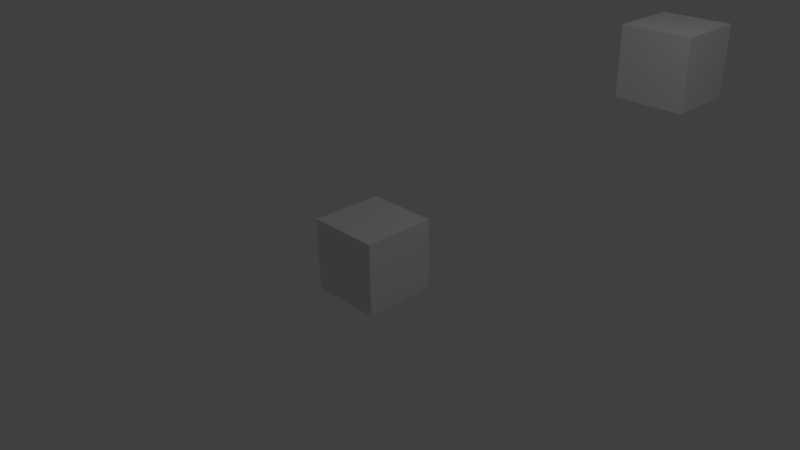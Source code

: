 # Source: test_cube.blend  (saved by Blender 2.77.0; exported with 4.5.12 LTS)
import bpy
from mathutils import Matrix  # noqa: F401  (used for matrix-valued properties, if any)

bpy.ops.wm.read_factory_settings(use_empty=True)
scene = bpy.context.scene
scene.name = 'Scene'

# ---- collections
col_collection_1 = bpy.data.collections.new('Collection 1'); scene.collection.children.link(col_collection_1)

# ---- materials (node trees are filled in below, after node groups)
mat_material = bpy.data.materials.new('Material')
mat_material.alpha_threshold = 0.0
mat_material.use_transparent_shadow = False
mat_material.roughness = 0.5
mat_material.line_color = (0.0, 0.0, 0.0, 1.0)

# ---- material node trees

# ---- world
world_world = bpy.data.worlds.new('World'); scene.world = world_world
world_world.color = (0.05088, 0.05088, 0.05088)
world_world.use_sun_shadow = False
world_world.sun_shadow_jitter_overblur = 0.0
world_world.cycles.sampling_method = 'MANUAL'

# ---- cameras
cam_camera = bpy.data.cameras.new('Camera')
cam_camera.clip_end = 100.0
cam_camera.lens = 35.0
cam_camera.sensor_width = 32.0
cam_camera.sensor_height = 18.0
cam_camera.ortho_scale = 7.314
cam_camera.dof.focus_distance = 0.0
cam_camera.dof.aperture_fstop = 128.0

# ---- lights
light_lamp = bpy.data.lights.new('Lamp', 'POINT')
light_lamp.transmission_factor = 0.0
light_lamp.cutoff_distance = 30.0
light_lamp.energy = 100.0
light_lamp.shadow_buffer_clip_start = 1.001
light_lamp.shadow_soft_size = 0.1
light_lamp.shadow_maximum_resolution = 0.006
light_lamp.use_absolute_resolution = True

# ---- meshes
me_cube_001 = bpy.data.meshes.new('Cube.001')
me_cube_001.from_pydata([(1.0, 1.0, -1.0), (1.0, -1.0, -1.0), (-1.0, -1.0, -1.0), (-1.0, 1.0, -1.0), (1.0, 1.0, 1.0), (1.0, -1.0, 1.0), (-1.0, -1.0, 1.0), (-1.0, 1.0, 1.0), (-2.225, -6.962, -5.094), (-2.225, -8.962, -5.094), (-4.225, -8.962, -5.094), (-4.225, -6.962, -5.094), (-2.225, -6.962, -3.094), (-2.225, -8.962, -3.094), (-4.225, -8.962, -3.094), (-4.225, -6.962, -3.094)], [], [(0, 1, 2, 3), (4, 7, 6, 5), (0, 4, 5, 1), (1, 5, 6, 2), (2, 6, 7, 3), (4, 0, 3, 7), (8, 9, 10, 11), (12, 15, 14, 13), (8, 12, 13, 9), (9, 13, 14, 10), (10, 14, 15, 11), (12, 8, 11, 15)])
me_cube_001.materials.append(mat_material)
me_cube_001.use_remesh_preserve_volume = False
me_cube_001.use_remesh_preserve_attributes = False
me_cube_001.use_mirror_vertex_groups = False
me_cube_001.update()

# ---- objects
ob_cube_001 = bpy.data.objects.new('Cube.001', me_cube_001)
ob_lamp = bpy.data.objects.new('Lamp', light_lamp)
ob_camera = bpy.data.objects.new('Camera', cam_camera)

# ---- transforms, parenting, visibility, modifiers, constraints
ob_cube_001.location = (1.612, 3.981, 2.047)
ob_cube_001.scale = (0.5, 0.5, 0.5)
ob_cube_001.lock_rotations_4d = False
ob_cube_001.empty_display_type = 'ARROWS'
ob_cube_001.lineart.crease_threshold = 0.0
ob_lamp.location = (4.076, 1.005, 5.904)
ob_lamp.rotation_euler = (0.6503, 0.05522, 1.866)
ob_lamp.lock_rotations_4d = False
ob_lamp.empty_display_type = 'ARROWS'
ob_lamp.color = (0.0, 0.0, 0.0, 0.0)
ob_lamp.lineart.crease_threshold = 0.0
ob_camera.location = (7.481, -6.508, 5.344)
ob_camera.rotation_euler = (1.109, 0.01082, 0.8149)
ob_camera.lock_rotations_4d = False
ob_camera.empty_display_type = 'ARROWS'
ob_camera.color = (0.0, 0.0, 0.0, 0.0)
ob_camera.display_type = 'WIRE'
ob_camera.lineart.crease_threshold = 0.0

# ---- collection membership
col_collection_1.objects.link(ob_cube_001)
col_collection_1.objects.link(ob_lamp)
col_collection_1.objects.link(ob_camera)

# ---- scene / render settings (as saved in the file)
scene.camera = ob_camera
scene.frame_start = 1; scene.frame_end = 250; scene.frame_set(1)
scene.render.engine = 'BLENDER_EEVEE_NEXT'
scene.render.resolution_percentage = 50
scene.render.dither_intensity = 0.0
scene.cycles.use_denoising = False
scene.cycles.samples = 128
scene.cycles.sampling_pattern = 'TABULATED_SOBOL'
scene.cycles.light_sampling_threshold = 0.0
scene.cycles.use_adaptive_sampling = False
scene.cycles.use_light_tree = False
scene.cycles.blur_glossy = 0.0
scene.cycles.sample_clamp_indirect = 0.0
scene.view_settings.view_transform = 'Standard'
bpy.context.view_layer.update()
